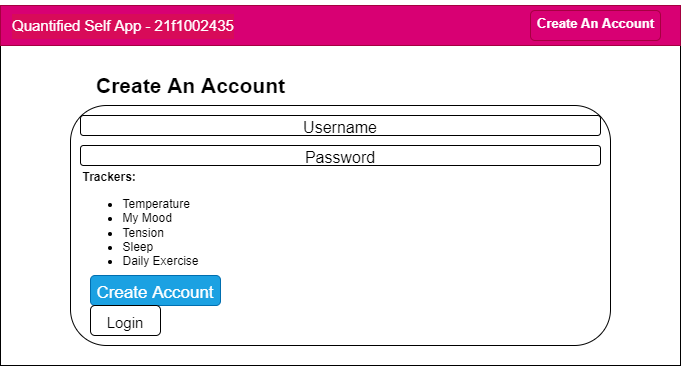

The diagram above was exported from draw.io. Its source (the exported page's mxGraphModel, read from the mxfile embedded in the PNG):
<mxGraphModel dx="782" dy="371" grid="1" gridSize="10" guides="1" tooltips="1" connect="1" arrows="1" fold="1" page="1" pageScale="1" pageWidth="1169" pageHeight="1654" math="0" shadow="0">
  <root>
    <mxCell id="0" />
    <mxCell id="1" parent="0" />
    <mxCell id="vtT8UZzXac3ZZK3pIE8p-1" value="" style="rounded=0;whiteSpace=wrap;html=1;" vertex="1" parent="1">
      <mxGeometry x="80" y="120" width="680" height="360" as="geometry" />
    </mxCell>
    <mxCell id="vtT8UZzXac3ZZK3pIE8p-2" value="" style="rounded=0;whiteSpace=wrap;html=1;fillColor=#d80073;strokeColor=#A50040;fontColor=#ffffff;" vertex="1" parent="1">
      <mxGeometry x="80" y="120" width="680" height="40" as="geometry" />
    </mxCell>
    <mxCell id="vtT8UZzXac3ZZK3pIE8p-3" value="" style="rounded=1;whiteSpace=wrap;html=1;fillColor=#d80073;fontColor=#ffffff;strokeColor=#A50040;" vertex="1" parent="1">
      <mxGeometry x="610" y="125" width="130" height="30" as="geometry" />
    </mxCell>
    <mxCell id="vtT8UZzXac3ZZK3pIE8p-4" value="&lt;font color=&quot;#ffffff&quot; style=&quot;font-size: 13px&quot;&gt;Create An Account&lt;/font&gt;" style="text;strokeColor=none;fillColor=none;html=1;fontSize=24;fontStyle=1;verticalAlign=middle;align=center;" vertex="1" parent="1">
      <mxGeometry x="620" y="115" width="110" height="40" as="geometry" />
    </mxCell>
    <mxCell id="vtT8UZzXac3ZZK3pIE8p-5" value="&lt;a class=&quot;navbar-brand&quot; style=&quot;box-sizing: border-box ; color: rgb(255 , 255 , 255) ; text-decoration: none ; padding-top: 0.3125rem ; padding-bottom: 0.3125rem ; margin-right: 1rem ; font-style: normal ; font-weight: 400 ; letter-spacing: normal ; text-indent: 0px ; text-transform: none ; word-spacing: 0px ; background-color: rgb(216 , 11 , 89)&quot;&gt;&lt;font style=&quot;font-size: 15px&quot;&gt;Quantified Self App - 21f1002435&lt;/font&gt;&lt;/a&gt;" style="text;whiteSpace=wrap;html=1;fontSize=13;fontColor=#FFFFFF;" vertex="1" parent="1">
      <mxGeometry x="90" y="125" width="340" height="30" as="geometry" />
    </mxCell>
    <mxCell id="vtT8UZzXac3ZZK3pIE8p-6" value="&lt;font color=&quot;#000000&quot;&gt;&lt;span style=&quot;font-size: 21px&quot;&gt;Create An Account&lt;/span&gt;&lt;/font&gt;" style="text;strokeColor=none;fillColor=none;html=1;fontSize=24;fontStyle=1;verticalAlign=middle;align=center;fontColor=#FFFFFF;" vertex="1" parent="1">
      <mxGeometry x="170" y="180" width="200" height="40" as="geometry" />
    </mxCell>
    <mxCell id="vtT8UZzXac3ZZK3pIE8p-7" value="" style="rounded=1;whiteSpace=wrap;html=1;fontSize=21;fontColor=#000000;" vertex="1" parent="1">
      <mxGeometry x="150" y="220" width="540" height="240" as="geometry" />
    </mxCell>
    <mxCell id="vtT8UZzXac3ZZK3pIE8p-8" value="&lt;font style=&quot;font-size: 16px&quot;&gt;Username&lt;/font&gt;" style="rounded=1;whiteSpace=wrap;html=1;fontSize=21;fontColor=#000000;" vertex="1" parent="1">
      <mxGeometry x="160" y="230" width="520" height="20" as="geometry" />
    </mxCell>
    <mxCell id="vtT8UZzXac3ZZK3pIE8p-9" value="&lt;font style=&quot;font-size: 16px&quot;&gt;Password&lt;/font&gt;" style="rounded=1;whiteSpace=wrap;html=1;fontSize=21;fontColor=#000000;" vertex="1" parent="1">
      <mxGeometry x="160" y="260" width="520" height="20" as="geometry" />
    </mxCell>
    <mxCell id="vtT8UZzXac3ZZK3pIE8p-10" value="&lt;font style=&quot;font-size: 17px&quot;&gt;Create Account&lt;/font&gt;" style="rounded=1;whiteSpace=wrap;html=1;fontSize=21;fontColor=#ffffff;fillColor=#1ba1e2;strokeColor=#006EAF;" vertex="1" parent="1">
      <mxGeometry x="170" y="390" width="130" height="30" as="geometry" />
    </mxCell>
    <mxCell id="vtT8UZzXac3ZZK3pIE8p-11" value="&lt;font style=&quot;font-size: 15px&quot; color=&quot;#000000&quot;&gt;Login&lt;/font&gt;" style="rounded=1;whiteSpace=wrap;html=1;fontSize=21;" vertex="1" parent="1">
      <mxGeometry x="170" y="420" width="70" height="30" as="geometry" />
    </mxCell>
    <mxCell id="vtT8UZzXac3ZZK3pIE8p-12" value="&lt;div style=&quot;text-align: left ; font-size: 12px&quot;&gt;&lt;font style=&quot;font-size: 12px&quot;&gt;Trackers:&lt;/font&gt;&lt;/div&gt;&lt;div style=&quot;text-align: left ; font-size: 12px&quot;&gt;&lt;ul&gt;&lt;li&gt;&lt;font style=&quot;font-size: 12px ; font-weight: normal&quot;&gt;Temperature&lt;/font&gt;&lt;/li&gt;&lt;li&gt;&lt;font style=&quot;font-size: 12px ; font-weight: normal&quot;&gt;My Mood&lt;/font&gt;&lt;/li&gt;&lt;li&gt;&lt;font style=&quot;font-size: 12px ; font-weight: normal&quot;&gt;Tension&lt;/font&gt;&lt;/li&gt;&lt;li&gt;&lt;font style=&quot;font-size: 12px ; font-weight: normal&quot;&gt;Sleep&lt;/font&gt;&lt;/li&gt;&lt;li&gt;&lt;font style=&quot;font-size: 12px ; font-weight: normal&quot;&gt;Daily Exercise&lt;/font&gt;&lt;/li&gt;&lt;/ul&gt;&lt;/div&gt;" style="text;strokeColor=none;fillColor=none;html=1;fontSize=24;fontStyle=1;verticalAlign=middle;align=center;" vertex="1" parent="1">
      <mxGeometry x="170" y="290" width="100" height="100" as="geometry" />
    </mxCell>
  </root>
</mxGraphModel>